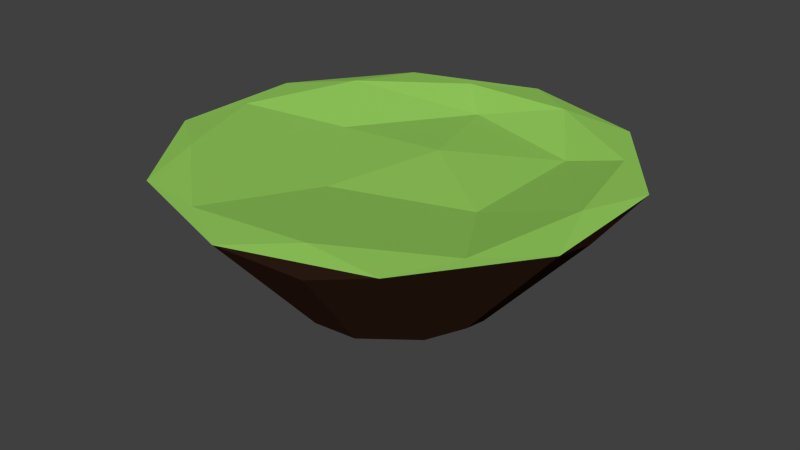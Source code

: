 # Source: Island3.blend  (saved by Blender 2.72.0; exported with 4.5.12 LTS)
import bpy
from mathutils import Matrix  # noqa: F401  (used for matrix-valued properties, if any)

bpy.ops.wm.read_factory_settings(use_empty=True)
scene = bpy.context.scene
scene.name = 'Scene'

# ---- collections
col_collection_1 = bpy.data.collections.new('Collection 1'); scene.collection.children.link(col_collection_1)

# ---- materials (node trees are filled in below, after node groups)
mat_grass = bpy.data.materials.new('Grass')
mat_grass.alpha_threshold = 0.0
mat_grass.use_transparent_shadow = False
mat_grass.diffuse_color = (0.2972, 0.6038, 0.1082, 1.0)
mat_grass.roughness = 0.5
mat_soil = bpy.data.materials.new('Soil')
mat_soil.alpha_threshold = 0.0
mat_soil.use_transparent_shadow = False
mat_soil.diffuse_color = (0.05222, 0.02288, 0.01357, 1.0)
mat_soil.roughness = 0.5

# ---- material node trees

# ---- world
world_world = bpy.data.worlds.new('World'); scene.world = world_world
world_world.color = (0.05088, 0.05088, 0.05088)
world_world.use_sun_shadow = False
world_world.sun_shadow_jitter_overblur = 0.0
world_world.cycles.sampling_method = 'MANUAL'
world_world.cycles.sample_map_resolution = 256

# ---- meshes
me_icosphere = bpy.data.meshes.new('Icosphere')
me_icosphere.from_pydata([(0.03825, 0.2031, 0.1507), (0.7236, -0.5257, -0.01024), (-0.2764, -0.8506, -0.01024), (-0.8944, 0.0, -0.01023), (-0.2764, 0.8506, -0.01024), (0.7236, 0.5257, -0.01024), (0.2764, -0.8506, 0.4472), (-0.7236, -0.5257, 0.4472), (-0.7236, 0.5257, 0.4472), (0.2764, 0.8506, 0.4472), (0.8944, 0.0, 0.4472), (-0.1242, -0.2969, 0.3), (0.4636, -0.1059, 0.3), (0.2629, -0.809, -0.08875), (0.8506, 0.0, -0.08875), (0.4636, 0.5121, 0.3), (-0.4875, 0.2031, 0.3001), (-0.6882, -0.5, -0.08875), (-0.1242, 0.7031, 0.3), (-0.6882, 0.5, -0.08875), (0.2629, 0.809, -0.08875), (0.9511, -0.309, 0.0), (0.9511, 0.309, 0.0), (0.0, -1.0, 0.0), (0.5878, -0.809, 0.0), (-0.9511, -0.309, 0.0), (-0.5878, -0.809, 0.0), (-0.5878, 0.809, 0.0), (-0.9511, 0.309, 0.0), (0.5878, 0.809, 0.0), (0.0, 1.0, 0.0), (0.6882, -0.5, 0.5257), (-0.2629, -0.809, 0.5257), (-0.8506, 0.0, 0.5257), (-0.2629, 0.809, 0.5257), (0.6882, 0.5, 0.5257), (0.5257, 0.0, 0.8507), (-0.4253, -0.309, 0.8507), (-0.4253, 0.309, 0.8507), (0.1625, 0.5, 0.8507), (0.2764, -0.8506, 0.4472), (0.6882, -0.5, 0.5257), (-0.2629, -0.809, 0.5257), (0.5257, 0.0, 0.8507), (-0.4253, -0.309, 0.8507), (-0.4253, 0.309, 0.8507), (0.1625, 0.5, 0.8507), (0.1469, -0.452, 2.558), (-0.3551, -0.2889, 2.558), (-0.3551, 0.2388, 2.558), (0.1469, 0.4019, 2.558), (0.4571, -0.02505, 2.558), (0.4855, -0.1802, 2.334), (0.4855, 0.1301, 2.334), (0.008138, -0.527, 2.334), (0.3032, -0.4311, 2.334), (-0.4692, -0.1802, 2.334), (-0.2869, -0.4311, 2.334), (-0.2869, 0.381, 2.334), (-0.4692, 0.1301, 2.334), (0.3032, 0.381, 2.334), (0.008138, 0.4769, 2.334), (0.3536, -0.276, 2.598), (-0.1238, -0.4311, 2.598), (-0.4188, -0.02505, 2.598), (-0.1238, 0.381, 2.598), (0.3536, 0.2259, 2.598), (0.272, -0.02505, 2.761), (-0.2054, -0.1802, 2.761), (-0.2054, 0.1301, 2.761), (0.08968, 0.2259, 2.761), (0.1469, -0.452, 2.558), (0.008138, -0.02505, 2.836), (0.3536, -0.276, 2.598), (-0.1238, -0.4311, 2.598), (0.08968, -0.276, 2.761), (0.272, -0.02505, 2.761), (-0.2054, -0.1802, 2.761), (-0.2054, 0.1301, 2.761), (0.08968, 0.2259, 2.761)], [], [(0, 12, 11), (1, 12, 14), (0, 11, 16), (0, 16, 18), (0, 18, 15), (1, 14, 21), (2, 13, 23), (3, 17, 25), (4, 19, 27), (5, 20, 29), (1, 21, 24), (2, 23, 26), (3, 25, 28), (4, 27, 30), (5, 29, 22), (6, 24, 55, 47), (46, 45, 78, 79), (34, 27, 58, 65), (37, 38, 69, 68), (11, 13, 2), (11, 12, 13), (12, 1, 13), (14, 15, 5), (14, 12, 15), (12, 0, 15), (16, 17, 3), (16, 11, 17), (11, 2, 17), (18, 19, 4), (18, 16, 19), (16, 3, 19), (15, 20, 5), (15, 18, 20), (18, 4, 20), (21, 22, 10), (21, 14, 22), (14, 5, 22), (23, 24, 6), (23, 13, 24), (13, 1, 24), (25, 26, 7), (25, 17, 26), (17, 2, 26), (27, 28, 8), (27, 19, 28), (19, 3, 28), (29, 30, 9), (29, 20, 30), (20, 4, 30), (23, 6, 47, 54), (24, 21, 31), (35, 29, 60, 66), (38, 39, 70, 69), (26, 23, 32), (36, 31, 62, 67), (24, 31, 62, 55), (28, 25, 33), (9, 30, 61, 50), (39, 36, 67, 70), (30, 27, 34), (29, 9, 50, 60), (45, 44, 77, 78), (22, 29, 35), (26, 32, 63, 57), (6, 31, 41, 40), (7, 26, 57, 48), (32, 6, 40, 42), (31, 36, 43, 41), (37, 32, 42, 44), (38, 37, 44, 45), (40, 41, 73, 71), (6, 32, 63, 47), (39, 38, 45, 46), (25, 7, 48, 56), (28, 33, 64, 59), (36, 39, 46, 43), (41, 43, 76, 73), (42, 40, 71, 74), (10, 22, 53, 51), (30, 34, 65, 61), (32, 37, 68, 63), (21, 10, 51, 52), (31, 21, 52, 62), (22, 35, 66, 53), (43, 46, 79, 76), (32, 23, 54, 63), (8, 28, 59, 49), (48, 63, 68), (49, 64, 69), (50, 65, 70), (51, 66, 67), (55, 62, 47), (52, 51, 62), (57, 63, 48), (54, 47, 63), (59, 64, 49), (56, 48, 64), (61, 65, 50), (58, 49, 65), (53, 66, 51), (60, 50, 66), (62, 51, 67), (69, 64, 68), (64, 48, 68), (70, 65, 69), (65, 49, 69), (67, 66, 70), (66, 50, 70), (71, 73, 75), (75, 76, 72), (75, 73, 76), (77, 75, 72), (77, 74, 75), (74, 71, 75), (78, 77, 72), (79, 78, 72), (76, 79, 72), (31, 6, 47, 62), (44, 42, 74, 77), (33, 25, 56, 64), (27, 8, 49, 58)])
me_icosphere.polygons.foreach_set('material_index', [0, 0, 0, 0, 0, 0, 0, 0, 0, 0, 0, 0, 0, 0, 0, 1, 1, 1, 1, 0, 0, 0, 0, 0, 0, 0, 0, 0, 0, 0, 0, 0, 0, 0, 1, 0, 0, 1, 0, 0, 1, 0, 0, 1, 0, 0, 1, 0, 0, 1, 1, 1, 1, 1, 1, 1, 1, 1, 1, 1, 1, 1, 1, 1, 1, 1, 1, 1, 1, 1, 1, 1, 1, 1, 1, 1, 1, 1, 1, 1, 1, 1, 1, 1, 1, 1, 1, 1, 1, 1, 1, 1, 1, 1, 1, 1, 1, 1, 1, 1, 1, 1, 1, 1, 1, 1, 1, 1, 1, 1, 1, 1, 1, 1, 1, 1, 1, 1, 1, 1, 1])
me_icosphere.materials.append(mat_grass)
me_icosphere.materials.append(mat_soil)
me_icosphere.use_remesh_preserve_volume = False
me_icosphere.use_remesh_preserve_attributes = False
me_icosphere.use_mirror_vertex_groups = False
me_icosphere.update()

# ---- objects
ob_icosphere = bpy.data.objects.new('Icosphere', me_icosphere)

# ---- transforms, parenting, visibility, modifiers, constraints
ob_icosphere.location = (1.029, 0.05756, 0.8088)
ob_icosphere.scale = (7.168, 7.168, -1.652)
ob_icosphere.lineart.crease_threshold = 0.0

# ---- collection membership
col_collection_1.objects.link(ob_icosphere)

# ---- scene / render settings (as saved in the file)
scene.frame_start = 1; scene.frame_end = 250; scene.frame_set(1)
scene.render.engine = 'BLENDER_EEVEE_NEXT'
scene.render.resolution_percentage = 50
scene.render.dither_intensity = 0.0
scene.cycles.use_denoising = False
scene.cycles.samples = 10
scene.cycles.sampling_pattern = 'TABULATED_SOBOL'
scene.cycles.light_sampling_threshold = 0.0
scene.cycles.use_adaptive_sampling = False
scene.cycles.use_light_tree = False
scene.cycles.blur_glossy = 0.0
scene.cycles.pixel_filter_type = 'GAUSSIAN'
scene.cycles.sample_clamp_indirect = 0.0
scene.view_settings.view_transform = 'Standard'
bpy.context.view_layer.update()

# ---- added for rendering (the .blend has no active camera and no usable light): camera, sun
cam_auto = bpy.data.cameras.new('AutoCamera')
cam_auto.lens = 50.0
cam_auto.sensor_width = 36.0
cam_auto.clip_end = 1000.0
ob_auto_camera = bpy.data.objects.new('AutoCamera', cam_auto)
scene.collection.objects.link(ob_auto_camera)
ob_auto_camera.location = (19.8713, -22.5531, 13.6133)
ob_auto_camera.rotation_euler = (1.09748, -7.21219e-08, 0.694738)
scene.camera = ob_auto_camera
light_auto_sun = bpy.data.lights.new('AutoSun', 'SUN')
light_auto_sun.energy = 3.0
light_auto_sun.angle = 0.0523599
ob_auto_sun = bpy.data.objects.new('AutoSun', light_auto_sun)
scene.collection.objects.link(ob_auto_sun)
ob_auto_sun.rotation_euler = (0.872665, 0.174533, 0.523599)
bpy.context.view_layer.update()
